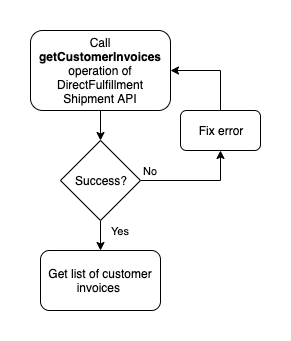

The diagram above was exported from draw.io. Its source (the exported page's mxGraphModel, read from the mxfile embedded in the PNG):
<mxGraphModel dx="2066" dy="753" grid="1" gridSize="10" guides="1" tooltips="1" connect="1" arrows="1" fold="1" page="1" pageScale="1" pageWidth="850" pageHeight="1100" math="0" shadow="0">
  <root>
    <mxCell id="0" />
    <mxCell id="1" parent="0" />
    <mxCell id="DMyhUvsmrEWn2u3-Wwzg-5" style="edgeStyle=orthogonalEdgeStyle;rounded=0;orthogonalLoop=1;jettySize=auto;html=1;entryX=0.5;entryY=0;entryDx=0;entryDy=0;" edge="1" parent="1" source="DMyhUvsmrEWn2u3-Wwzg-1" target="DMyhUvsmrEWn2u3-Wwzg-2">
      <mxGeometry relative="1" as="geometry" />
    </mxCell>
    <mxCell id="DMyhUvsmrEWn2u3-Wwzg-1" value="Call &lt;b&gt;getCustomerInvoices &lt;/b&gt;operation of DirectFulfillment Shipment API" style="rounded=1;whiteSpace=wrap;html=1;" vertex="1" parent="1">
      <mxGeometry x="330" y="80" width="140" height="80" as="geometry" />
    </mxCell>
    <mxCell id="DMyhUvsmrEWn2u3-Wwzg-6" value="Yes" style="edgeStyle=orthogonalEdgeStyle;rounded=0;orthogonalLoop=1;jettySize=auto;html=1;entryX=0.5;entryY=0;entryDx=0;entryDy=0;" edge="1" parent="1" source="DMyhUvsmrEWn2u3-Wwzg-2" target="DMyhUvsmrEWn2u3-Wwzg-3">
      <mxGeometry x="0.2" y="20" relative="1" as="geometry">
        <mxPoint as="offset" />
      </mxGeometry>
    </mxCell>
    <mxCell id="DMyhUvsmrEWn2u3-Wwzg-7" value="No" style="edgeStyle=orthogonalEdgeStyle;rounded=0;orthogonalLoop=1;jettySize=auto;html=1;entryX=0.5;entryY=1;entryDx=0;entryDy=0;" edge="1" parent="1" source="DMyhUvsmrEWn2u3-Wwzg-2" target="DMyhUvsmrEWn2u3-Wwzg-4">
      <mxGeometry x="0.6364" y="70" relative="1" as="geometry">
        <mxPoint as="offset" />
      </mxGeometry>
    </mxCell>
    <mxCell id="DMyhUvsmrEWn2u3-Wwzg-2" value="Success?" style="rhombus;whiteSpace=wrap;html=1;" vertex="1" parent="1">
      <mxGeometry x="360" y="190" width="80" height="80" as="geometry" />
    </mxCell>
    <mxCell id="DMyhUvsmrEWn2u3-Wwzg-3" value="Get list of customer invoices&amp;nbsp;" style="rounded=1;whiteSpace=wrap;html=1;" vertex="1" parent="1">
      <mxGeometry x="340" y="300" width="120" height="60" as="geometry" />
    </mxCell>
    <mxCell id="DMyhUvsmrEWn2u3-Wwzg-8" style="edgeStyle=orthogonalEdgeStyle;rounded=0;orthogonalLoop=1;jettySize=auto;html=1;entryX=1;entryY=0.5;entryDx=0;entryDy=0;" edge="1" parent="1" source="DMyhUvsmrEWn2u3-Wwzg-4" target="DMyhUvsmrEWn2u3-Wwzg-1">
      <mxGeometry relative="1" as="geometry">
        <Array as="points">
          <mxPoint x="520" y="120" />
        </Array>
      </mxGeometry>
    </mxCell>
    <mxCell id="DMyhUvsmrEWn2u3-Wwzg-4" value="Fix error" style="rounded=1;whiteSpace=wrap;html=1;" vertex="1" parent="1">
      <mxGeometry x="480" y="160" width="80" height="40" as="geometry" />
    </mxCell>
  </root>
</mxGraphModel>